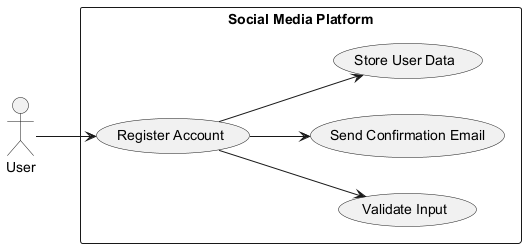

The diagram above was rendered by PlantUML. Its source (embedded in the PNG):
@startuml
left to right direction

actor User
rectangle "Social Media Platform" {
    usecase "Register Account" as UC1
    usecase "Validate Input" as UC2
    usecase "Send Confirmation Email" as UC3
    usecase "Store User Data" as UC4
}

User --> UC1
UC1 --> UC2
UC1 --> UC3
UC1 --> UC4

@enduml